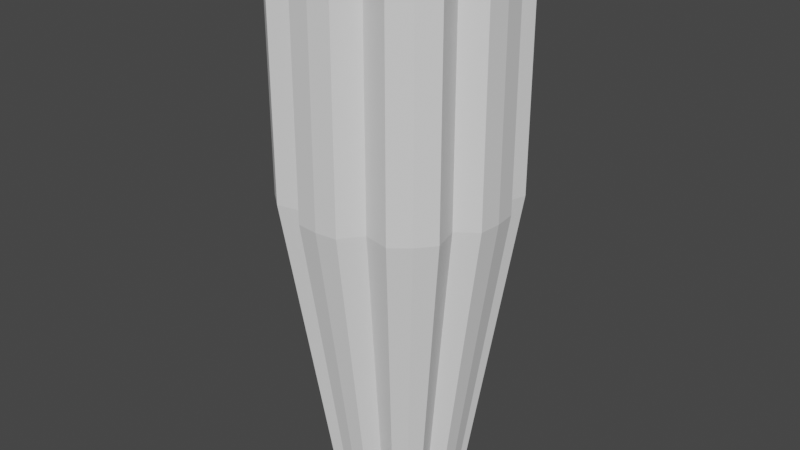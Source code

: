 # Source: bace.blend  (saved by Blender 2.83.19; exported with 4.5.12 LTS)
import bpy
from mathutils import Matrix  # noqa: F401  (used for matrix-valued properties, if any)

bpy.ops.wm.read_factory_settings(use_empty=True)
scene = bpy.context.scene
scene.name = 'Scene'

# ---- collections
col_collection = bpy.data.collections.new('Collection'); scene.collection.children.link(col_collection)

# ---- world
world_world = bpy.data.worlds.new('World'); scene.world = world_world
world_world.use_nodes = True; world_world.node_tree.nodes.clear()
_N = world_world.node_tree.nodes; _L = world_world.node_tree.links
n0 = _N.new('ShaderNodeOutputWorld'); n0.name = 'World Output'; n0.location = (300, 300)
n1 = _N.new('ShaderNodeBackground'); n1.name = 'Background'; n1.location = (10, 300)
n1.inputs[0].default_value = (0.05088, 0.05088, 0.05088, 1.0)
_L.new(n1.outputs[0], n0.inputs[0])
n0.is_active_output = True
world_world.color = (0.05088, 0.05088, 0.05088)
world_world.use_sun_shadow = False
world_world.sun_shadow_jitter_overblur = 0.0

# ---- meshes
me_cylinder = bpy.data.meshes.new('Cylinder')
me_cylinder.from_pydata([(3.15e-08, 0.6731, -4.541), (-1.012e-08, 1.169, 1.0), (0.1296, 0.6602, -4.541), (0.2251, 1.146, 1.0), (0.2204, 0.5321, -4.541), (0.3827, 0.9239, 1.0), (0.383, 0.5689, -4.541), (0.665, 0.9877, 1.0), (0.4875, 0.4838, -4.541), (0.8464, 0.84, 1.0), (0.5732, 0.3801, -4.541), (0.9953, 0.66, 1.0), (0.5321, 0.2204, -4.541), (0.9239, 0.3827, 1.0), (0.6517, 0.1313, -4.541), (1.132, 0.228, 1.0), (0.6645, 1.602e-07, -4.541), (1.154, 4.504e-08, 1.0), (0.6517, -0.1313, -4.541), (1.132, -0.228, 1.0), (0.5321, -0.2204, -4.541), (0.9239, -0.3827, 1.0), (0.5732, -0.3801, -4.541), (0.9953, -0.66, 1.0), (0.4875, -0.4838, -4.541), (0.8464, -0.84, 1.0), (0.383, -0.5689, -4.541), (0.665, -0.9877, 1.0), (0.2204, -0.5321, -4.541), (0.3827, -0.9239, 1.0), (0.1296, -0.6602, -4.541), (0.2251, -1.146, 1.0), (-1.85e-07, -0.6731, -4.541), (-3.86e-07, -1.169, 1.0), (-0.1296, -0.6602, -4.541), (-0.2251, -1.146, 1.0), (-0.2204, -0.5321, -4.541), (-0.3827, -0.9239, 1.0), (-0.383, -0.5689, -4.541), (-0.665, -0.9877, 1.0), (-0.4875, -0.4838, -4.541), (-0.8464, -0.84, 1.0), (-0.5732, -0.3801, -4.541), (-0.9953, -0.66, 1.0), (-0.5321, -0.2204, -4.541), (-0.9239, -0.3827, 1.0), (-0.6517, -0.1313, -4.541), (-1.132, -0.228, 1.0), (-0.6645, 7.594e-07, -4.541), (-1.154, 1.085e-06, 1.0), (-0.6517, 0.1313, -4.541), (-1.132, 0.228, 1.0), (-0.5321, 0.2204, -4.541), (-0.9239, 0.3827, 1.0), (-0.5732, 0.3801, -4.541), (-0.9953, 0.66, 1.0), (-0.4875, 0.4838, -4.541), (-0.8464, 0.84, 1.0), (-0.383, 0.5689, -4.541), (-0.665, 0.9877, 1.0), (-0.2204, 0.5321, -4.541), (-0.3827, 0.9239, 1.0), (-0.1296, 0.6602, -4.541), (-0.2251, 1.146, 1.0), (-1.012e-08, 1.169, -1.266), (0.2251, 1.146, -1.266), (0.3827, 0.9239, -1.266), (0.665, 0.9877, -1.266), (0.8464, 0.84, -1.266), (0.9953, 0.66, -1.266), (0.9239, 0.3827, -1.266), (1.132, 0.228, -1.266), (1.154, 4.504e-08, -1.266), (1.132, -0.228, -1.266), (0.9239, -0.3827, -1.266), (0.9953, -0.66, -1.266), (0.8464, -0.84, -1.266), (0.665, -0.9877, -1.266), (0.3827, -0.9239, -1.266), (0.2251, -1.146, -1.266), (-3.86e-07, -1.169, -1.266), (-0.2251, -1.146, -1.266), (-0.3827, -0.9239, -1.266), (-0.665, -0.9877, -1.266), (-0.8464, -0.84, -1.266), (-0.9953, -0.66, -1.266), (-0.9239, -0.3827, -1.266), (-1.132, -0.228, -1.266), (-1.154, 1.085e-06, -1.266), (-1.132, 0.228, -1.266), (-0.9239, 0.3827, -1.266), (-0.9953, 0.66, -1.266), (-0.8464, 0.84, -1.266), (-0.665, 0.9877, -1.266), (-0.3827, 0.9239, -1.266), (-0.2251, 1.146, -1.266), (-0.4666, 0.4666, 1.0), (0.4666, 0.4666, 1.0), (0.4666, -0.4666, 1.0), (-0.4666, -0.4666, 1.0), (-3.356e-07, -0.6251, 1.0), (-1.409e-07, 0.6251, 1.0), (0.6251, 3.657e-07, 1.0), (-0.4752, 0.778, 1.248), (-0.6251, 4.144e-07, 1.0), (0.2533, -0.5927, 1.0), (0.5927, -0.2533, 1.0), (0.5927, 0.2533, 1.0), (-0.2533, 0.5927, 1.0), (0.2533, 0.5927, 1.0), (-0.5927, 0.2533, 1.0), (-0.2533, -0.5927, 1.0), (-0.5927, -0.2533, 1.0), (-0.5927, 0.2533, -3.312), (-0.4666, 0.4666, -3.312), (0.5927, 0.2533, -3.312), (0.4666, 0.4666, -3.312), (0.2533, 0.5927, -3.312), (0.2533, -0.5927, -3.312), (0.4666, -0.4666, -3.312), (-0.2533, -0.5927, -3.312), (-4.063e-07, -0.6251, -3.312), (-0.2533, 0.5927, -3.312), (-2.116e-07, 0.6251, -3.312), (-2.705e-07, 3.973e-07, -3.312), (0.5927, -0.2533, -3.312), (0.6251, 3.657e-07, -3.312), (-0.5927, -0.2533, -3.312), (-0.6251, 4.144e-07, -3.312), (-0.4666, -0.4666, -3.312), (0.4752, -0.778, 1.248), (0.4752, 0.778, 1.248), (0.8878, 1.999e-07, 1.248), (-3.779e-07, -0.8953, 1.248), (-0.4752, -0.778, 1.248), (-0.8878, 7.434e-07, 1.248), (-9.31e-08, 0.8953, 1.248), (0.778, -0.4752, 1.248), (-0.778, -0.4752, 1.248), (0.778, 0.4752, 1.248), (-0.778, 0.4752, 1.248), (0.2533, -0.5927, 0.7207), (-0.5927, -0.2533, 0.7207), (-0.4666, -0.4666, 0.7207), (-0.2533, -0.5927, 0.7207), (-3.402e-07, -0.6251, 0.4594), (-0.5927, 0.2533, 0.7207), (-0.4666, 0.4666, 0.7207), (0.6251, 3.657e-07, 0.7207), (0.5927, -0.2533, 0.7207), (0.4666, -0.4666, 0.7207), (0.4666, 0.4666, 0.7207), (0.5927, 0.2533, 0.7207), (-0.6251, 4.144e-07, 0.7207), (-0.2533, 0.5927, 0.7207), (-1.455e-07, 0.6251, 0.7207), (0.2533, 0.5927, 0.7207), (0.2533, -0.5927, 0.1576), (-0.2533, -0.5927, 0.1576), (-0.5927, 0.2533, 0.1576), (0.6251, 3.657e-07, 0.1576), (0.4666, 0.4666, 0.1576), (-0.5927, -0.2533, 0.1576), (-0.4666, -0.4666, 0.1576), (-3.494e-07, -0.6251, 0.1576), (-0.4666, 0.4666, 0.1576), (0.5927, -0.2533, 0.1576), (0.4666, -0.4666, 0.1576), (0.5927, 0.2533, 0.1576), (-0.6251, 4.144e-07, 0.1576), (-0.2533, 0.5927, 0.1576), (-1.547e-07, 0.6251, 0.1576), (0.2533, 0.5927, 0.1576), (0.1267, -0.6089, 0.1576), (-0.1267, -0.6089, 0.4594), (0.1267, -0.6089, 0.4594), (-0.1267, -0.6089, 0.1576), (-3.564e-07, -0.9138, 0.1576), (-3.472e-07, -0.9138, 0.4594), (0.1267, -0.8976, 0.4594), (0.1267, -0.8976, 0.1576), (-0.1267, -0.8976, 0.4594), (-0.1267, -0.8976, 0.1576)], [], [(64, 1, 3, 65), (65, 3, 5, 66), (66, 5, 7, 67), (67, 7, 9, 68), (68, 9, 11, 69), (69, 11, 13, 70), (70, 13, 15, 71), (71, 15, 17, 72), (72, 17, 19, 73), (73, 19, 21, 74), (74, 21, 23, 75), (75, 23, 25, 76), (76, 25, 27, 77), (77, 27, 29, 78), (78, 29, 31, 79), (79, 31, 33, 80), (80, 33, 35, 81), (81, 35, 37, 82), (82, 37, 39, 83), (83, 39, 41, 84), (84, 41, 43, 85), (85, 43, 45, 86), (86, 45, 47, 87), (87, 47, 49, 88), (88, 49, 51, 89), (89, 51, 53, 90), (90, 53, 55, 91), (91, 55, 57, 92), (92, 57, 59, 93), (93, 59, 61, 94), (3, 1, 136, 131, 5), (94, 61, 63, 95), (95, 63, 1, 64), (0, 2, 4, 6, 8, 10, 12, 14, 16, 18, 20, 22, 24, 26, 28, 30, 32, 34, 36, 38, 40, 42, 44, 46, 48, 50, 52, 54, 56, 58, 60, 62), (62, 95, 64, 0), (60, 94, 95, 62), (58, 93, 94, 60), (56, 92, 93, 58), (54, 91, 92, 56), (52, 90, 91, 54), (50, 89, 90, 52), (48, 88, 89, 50), (46, 87, 88, 48), (44, 86, 87, 46), (42, 85, 86, 44), (40, 84, 85, 42), (38, 83, 84, 40), (36, 82, 83, 38), (34, 81, 82, 36), (32, 80, 81, 34), (30, 79, 80, 32), (28, 78, 79, 30), (26, 77, 78, 28), (24, 76, 77, 26), (22, 75, 76, 24), (20, 74, 75, 22), (18, 73, 74, 20), (16, 72, 73, 18), (14, 71, 72, 16), (12, 70, 71, 14), (10, 69, 70, 12), (8, 68, 69, 10), (6, 67, 68, 8), (4, 66, 67, 6), (2, 65, 66, 4), (0, 64, 65, 2), (37, 134, 138, 45, 43, 41, 39), (5, 131, 139, 13, 11, 9, 7), (13, 139, 132, 17, 15), (53, 140, 103, 61, 59, 57, 55), (165, 159, 113, 114), (21, 137, 130, 29, 27, 25, 23), (45, 138, 135, 49, 47), (98, 105, 100, 133, 130), (33, 133, 134, 37, 35), (101, 136, 103, 96, 108), (164, 173, 157, 118, 121), (17, 132, 137, 21, 19), (49, 135, 140, 53, 51), (162, 163, 129, 127), (163, 158, 120, 129), (116, 117, 123, 124, 126, 115), (121, 124, 128, 127, 129, 120), (128, 124, 123, 122, 114, 113), (126, 124, 121, 118, 119, 125), (166, 160, 126, 125), (167, 166, 125, 119), (168, 161, 116, 115), (157, 167, 119, 118), (160, 168, 115, 126), (169, 162, 127, 128), (158, 176, 164, 121, 120), (170, 165, 114, 122), (171, 170, 122, 123), (172, 171, 123, 117), (161, 172, 117, 116), (159, 169, 128, 113), (110, 104, 153, 146), (139, 131, 97), (103, 140, 96), (130, 137, 98), (130, 133, 33, 31, 29), (103, 136, 1, 63, 61), (137, 132, 102, 106, 98), (131, 136, 101, 109, 97), (138, 134, 99), (132, 139, 97, 107, 102), (135, 138, 99, 112, 104), (134, 133, 100, 111, 99), (140, 135, 104, 110, 96), (97, 109, 156, 151), (109, 101, 155, 156), (101, 108, 154, 155), (108, 96, 147, 154), (111, 100, 145, 174, 144), (104, 112, 142, 153), (102, 107, 152, 148), (105, 98, 150, 141), (107, 97, 151, 152), (98, 106, 149, 150), (106, 102, 148, 149), (99, 111, 144, 143), (112, 99, 143, 142), (100, 105, 141, 175, 145), (96, 110, 146, 147), (146, 153, 169, 159), (151, 156, 172, 161), (156, 155, 171, 172), (155, 154, 170, 171), (154, 147, 165, 170), (144, 174, 176, 158), (153, 142, 162, 169), (148, 152, 168, 160), (141, 150, 167, 157), (152, 151, 161, 168), (150, 149, 166, 167), (149, 148, 160, 166), (143, 144, 158, 163), (142, 143, 163, 162), (173, 164, 177, 180), (147, 146, 159, 165), (178, 179, 180, 177), (173, 175, 141, 157), (175, 173, 180, 179), (182, 181, 178, 177), (176, 174, 181, 182), (164, 176, 182, 177), (174, 145, 178, 181), (145, 175, 179, 178)])
_uv = me_cylinder.uv_layers.new(name='UVMap')
_uv.uv.foreach_set('vector', [1.0, 0.6944, 1.0, 1.0, 0.9688, 1.0, 0.9688, 0.6944, 0.9688, 0.6944, 0.9688, 1.0, 0.9375, 1.0, 0.9375, 0.6944, 0.9375, 0.6944, 0.9375, 1.0, 0.9062, 1.0, 0.9062, 0.6944, 0.9062, 0.6944, 0.9062, 1.0, 0.875, 1.0, 0.875, 0.6944, 0.875, 0.6944, 0.875, 1.0, 0.8438, 1.0, 0.8438, 0.6944, 0.8438, 0.6944, 0.8438, 1.0, 0.8125, 1.0, 0.8125, 0.6944, 0.8125, 0.6944, 0.8125, 1.0, 0.7812, 1.0, 0.7812, 0.6944, 0.7812, 0.6944, 0.7812, 1.0, 0.75, 1.0, 0.75, 0.6944, 0.75, 0.6944, 0.75, 1.0, 0.7188, 1.0, 0.7188, 0.6944, 0.7188, 0.6944, 0.7188, 1.0, 0.6875, 1.0, 0.6875, 0.6944, 0.6875, 0.6944, 0.6875, 1.0, 0.6562, 1.0, 0.6562, 0.6944, 0.6562, 0.6944, 0.6562, 1.0, 0.625, 1.0, 0.625, 0.6944, 0.625, 0.6944, 0.625, 1.0, 0.5938, 1.0, 0.5938, 0.6944, 0.5938, 0.6944, 0.5938, 1.0, 0.5625, 1.0, 0.5625, 0.6944, 0.5625, 0.6944, 0.5625, 1.0, 0.5312, 1.0, 0.5312, 0.6944, 0.5312, 0.6944, 0.5312, 1.0, 0.5, 1.0, 0.5, 0.6944, 0.5, 0.6944, 0.5, 1.0, 0.4688, 1.0, 0.4688, 0.6944, 0.4688, 0.6944, 0.4688, 1.0, 0.4375, 1.0, 0.4375, 0.6944, 0.4375, 0.6944, 0.4375, 1.0, 0.4062, 1.0, 0.4062, 0.6944, 0.4062, 0.6944, 0.4062, 1.0, 0.375, 1.0, 0.375, 0.6944, 0.375, 0.6944, 0.375, 1.0, 0.3438, 1.0, 0.3438, 0.6944, 0.3438, 0.6944, 0.3438, 1.0, 0.3125, 1.0, 0.3125, 0.6944, 0.3125, 0.6944, 0.3125, 1.0, 0.2812, 1.0, 0.2812, 0.6944, 0.2812, 0.6944, 0.2812, 1.0, 0.25, 1.0, 0.25, 0.6944, 0.25, 0.6944, 0.25, 1.0, 0.2188, 1.0, 0.2188, 0.6944, 0.2188, 0.6944, 0.2188, 1.0, 0.1875, 1.0, 0.1875, 0.6944, 0.1875, 0.6944, 0.1875, 1.0, 0.1562, 1.0, 0.1562, 0.6944, 0.1562, 0.6944, 0.1562, 1.0, 0.125, 1.0, 0.125, 0.6944, 0.125, 0.6944, 0.125, 1.0, 0.09375, 1.0, 0.09375, 0.6944, 0.09375, 0.6944, 0.09375, 1.0, 0.0625, 1.0, 0.0625, 0.6944, 0.2968, 0.4854, 0.25, 0.49, 0.25, 0.4159, 0.3418, 0.4068, 0.3418, 0.4717, 0.0625, 0.6944, 0.0625, 1.0, 0.03125, 1.0, 0.03125, 0.6944, 0.03125, 0.6944, 0.03125, 1.0, 0.0, 1.0, 0.0, 0.6944, 0.75, 0.49, 0.7968, 0.4854, 0.8418, 0.4717, 0.8833, 0.4496, 0.9197, 0.4197, 0.9496, 0.3833, 0.9717, 0.3418, 0.9854, 0.2968, 0.99, 0.25, 0.9854, 0.2032, 0.9717, 0.1582, 0.9496, 0.1167, 0.9197, 0.08029, 0.8833, 0.05045, 0.8418, 0.02827, 0.7968, 0.01461, 0.75, 0.01, 0.7032, 0.01461, 0.6582, 0.02827, 0.6167, 0.05045, 0.5803, 0.08029, 0.5504, 0.1167, 0.5283, 0.1582, 0.5146, 0.2032, 0.51, 0.25, 0.5146, 0.2968, 0.5283, 0.3418, 0.5504, 0.3833, 0.5803, 0.4197, 0.6167, 0.4496, 0.6582, 0.4717, 0.7032, 0.4854, 0.03125, 0.5, 0.03125, 0.6944, 0.0, 0.6944, 0.0, 0.5, 0.0625, 0.5, 0.0625, 0.6944, 0.03125, 0.6944, 0.03125, 0.5, 0.09375, 0.5, 0.09375, 0.6944, 0.0625, 0.6944, 0.0625, 0.5, 0.125, 0.5, 0.125, 0.6944, 0.09375, 0.6944, 0.09375, 0.5, 0.1562, 0.5, 0.1562, 0.6944, 0.125, 0.6944, 0.125, 0.5, 0.1875, 0.5, 0.1875, 0.6944, 0.1562, 0.6944, 0.1562, 0.5, 0.2188, 0.5, 0.2188, 0.6944, 0.1875, 0.6944, 0.1875, 0.5, 0.25, 0.5, 0.25, 0.6944, 0.2188, 0.6944, 0.2188, 0.5, 0.2812, 0.5, 0.2812, 0.6944, 0.25, 0.6944, 0.25, 0.5, 0.3125, 0.5, 0.3125, 0.6944, 0.2812, 0.6944, 0.2812, 0.5, 0.3438, 0.5, 0.3438, 0.6944, 0.3125, 0.6944, 0.3125, 0.5, 0.375, 0.5, 0.375, 0.6944, 0.3438, 0.6944, 0.3438, 0.5, 0.4062, 0.5, 0.4062, 0.6944, 0.375, 0.6944, 0.375, 0.5, 0.4375, 0.5, 0.4375, 0.6944, 0.4062, 0.6944, 0.4062, 0.5, 0.4688, 0.5, 0.4688, 0.6944, 0.4375, 0.6944, 0.4375, 0.5, 0.5, 0.5, 0.5, 0.6944, 0.4688, 0.6944, 0.4688, 0.5, 0.5312, 0.5, 0.5312, 0.6944, 0.5, 0.6944, 0.5, 0.5, 0.5625, 0.5, 0.5625, 0.6944, 0.5312, 0.6944, 0.5312, 0.5, 0.5938, 0.5, 0.5938, 0.6944, 0.5625, 0.6944, 0.5625, 0.5, 0.625, 0.5, 0.625, 0.6944, 0.5938, 0.6944, 0.5938, 0.5, 0.6562, 0.5, 0.6562, 0.6944, 0.625, 0.6944, 0.625, 0.5, 0.6875, 0.5, 0.6875, 0.6944, 0.6562, 0.6944, 0.6562, 0.5, 0.7188, 0.5, 0.7188, 0.6944, 0.6875, 0.6944, 0.6875, 0.5, 0.75, 0.5, 0.75, 0.6944, 0.7188, 0.6944, 0.7188, 0.5, 0.7812, 0.5, 0.7812, 0.6944, 0.75, 0.6944, 0.75, 0.5, 0.8125, 0.5, 0.8125, 0.6944, 0.7812, 0.6944, 0.7812, 0.5, 0.8438, 0.5, 0.8438, 0.6944, 0.8125, 0.6944, 0.8125, 0.5, 0.875, 0.5, 0.875, 0.6944, 0.8438, 0.6944, 0.8438, 0.5, 0.9062, 0.5, 0.9062, 0.6944, 0.875, 0.6944, 0.875, 0.5, 0.9375, 0.5, 0.9375, 0.6944, 0.9062, 0.6944, 0.9062, 0.5, 0.9688, 0.5, 0.9688, 0.6944, 0.9375, 0.6944, 0.9375, 0.5, 1.0, 0.5, 1.0, 0.6944, 0.9688, 0.6944, 0.9688, 0.5, 0.1582, 0.02827, 0.1582, 0.09321, 0.09321, 0.1582, 0.02827, 0.1582, 0.05045, 0.1167, 0.08029, 0.08029, 0.1167, 0.05045, 0.3418, 0.4717, 0.3418, 0.4068, 0.4068, 0.3418, 0.4717, 0.3418, 0.4496, 0.3833, 0.4197, 0.4197, 0.3833, 0.4496, 0.4717, 0.3418, 0.4068, 0.3418, 0.4159, 0.25, 0.49, 0.25, 0.4854, 0.2968, 0.02827, 0.3418, 0.09321, 0.3418, 0.1582, 0.4068, 0.1582, 0.4717, 0.1167, 0.4496, 0.08029, 0.4197, 0.05045, 0.3833, 0.1582, 0.3418, 0.1582, 0.2959, 0.1582, 0.2959, 0.1582, 0.3418, 0.4717, 0.1582, 0.4068, 0.1582, 0.3418, 0.09321, 0.3418, 0.02827, 0.3833, 0.05045, 0.4197, 0.08029, 0.4496, 0.1167, 0.02827, 0.1582, 0.09321, 0.1582, 0.08408, 0.25, 0.01, 0.25, 0.01461, 0.2032, 0.3418, 0.1582, 0.2959, 0.1582, 0.25, 0.1582, 0.25, 0.08408, 0.3418, 0.09321, 0.25, 0.01, 0.25, 0.08408, 0.1582, 0.09321, 0.1582, 0.02827, 0.2032, 0.01461, 0.25, 0.3418, 0.25, 0.4159, 0.1582, 0.4068, 0.1582, 0.3418, 0.2041, 0.3418, 0.25, 0.1582, 0.273, 0.1582, 0.2959, 0.1582, 0.2959, 0.1582, 0.25, 0.1582, 0.49, 0.25, 0.4159, 0.25, 0.4068, 0.1582, 0.4717, 0.1582, 0.4854, 0.2032, 0.01, 0.25, 0.08408, 0.25, 0.09321, 0.3418, 0.02827, 0.3418, 0.01461, 0.2968, 0.1582, 0.2041, 0.1582, 0.1582, 0.1582, 0.1582, 0.1582, 0.2041, 0.1582, 0.1582, 0.2041, 0.1582, 0.2041, 0.1582, 0.1582, 0.1582, 0.3418, 0.3418, 0.2959, 0.3418, 0.25, 0.3418, 0.25, 0.25, 0.3418, 0.25, 0.3418, 0.2959, 0.25, 0.1582, 0.25, 0.25, 0.1582, 0.25, 0.1582, 0.2041, 0.1582, 0.1582, 0.2041, 0.1582, 0.1582, 0.25, 0.25, 0.25, 0.25, 0.3418, 0.2041, 0.3418, 0.1582, 0.3418, 0.1582, 0.2959, 0.3418, 0.25, 0.25, 0.25, 0.25, 0.1582, 0.2959, 0.1582, 0.3418, 0.1582, 0.3418, 0.2041, 0.3418, 0.2041, 0.3418, 0.25, 0.3418, 0.25, 0.3418, 0.2041, 0.3418, 0.1582, 0.3418, 0.2041, 0.3418, 0.2041, 0.3418, 0.1582, 0.3418, 0.2959, 0.3418, 0.3418, 0.3418, 0.3418, 0.3418, 0.2959, 0.2959, 0.1582, 0.3418, 0.1582, 0.3418, 0.1582, 0.2959, 0.1582, 0.3418, 0.25, 0.3418, 0.2959, 0.3418, 0.2959, 0.3418, 0.25, 0.1582, 0.25, 0.1582, 0.2041, 0.1582, 0.2041, 0.1582, 0.25, 0.2041, 0.1582, 0.227, 0.1582, 0.25, 0.1582, 0.25, 0.1582, 0.2041, 0.1582, 0.2041, 0.3418, 0.1582, 0.3418, 0.1582, 0.3418, 0.2041, 0.3418, 0.25, 0.3418, 0.2041, 0.3418, 0.2041, 0.3418, 0.25, 0.3418, 0.2959, 0.3418, 0.25, 0.3418, 0.25, 0.3418, 0.2959, 0.3418, 0.3418, 0.3418, 0.2959, 0.3418, 0.2959, 0.3418, 0.3418, 0.3418, 0.1582, 0.2959, 0.1582, 0.25, 0.1582, 0.25, 0.1582, 0.2959, 0.1582, 0.2959, 0.1582, 0.25, 0.1582, 0.25, 0.1582, 0.2959, 0.4068, 0.3418, 0.3418, 0.4068, 0.3418, 0.3418, 0.1582, 0.4068, 0.09321, 0.3418, 0.1582, 0.3418, 0.3418, 0.09321, 0.4068, 0.1582, 0.3418, 0.1582, 0.3418, 0.09321, 0.25, 0.08408, 0.25, 0.01, 0.2968, 0.01461, 0.3418, 0.02827, 0.1582, 0.4068, 0.25, 0.4159, 0.25, 0.49, 0.2032, 0.4854, 0.1582, 0.4717, 0.4068, 0.1582, 0.4159, 0.25, 0.3418, 0.25, 0.3418, 0.2041, 0.3418, 0.1582, 0.3418, 0.4068, 0.25, 0.4159, 0.25, 0.3418, 0.2959, 0.3418, 0.3418, 0.3418, 0.09321, 0.1582, 0.1582, 0.09321, 0.1582, 0.1582, 0.4159, 0.25, 0.4068, 0.3418, 0.3418, 0.3418, 0.3418, 0.2959, 0.3418, 0.25, 0.08408, 0.25, 0.09321, 0.1582, 0.1582, 0.1582, 0.1582, 0.2041, 0.1582, 0.25, 0.1582, 0.09321, 0.25, 0.08408, 0.25, 0.1582, 0.2041, 0.1582, 0.1582, 0.1582, 0.09321, 0.3418, 0.08408, 0.25, 0.1582, 0.25, 0.1582, 0.2959, 0.1582, 0.3418, 0.3418, 0.3418, 0.2959, 0.3418, 0.2959, 0.3418, 0.3418, 0.3418, 0.2959, 0.3418, 0.25, 0.3418, 0.25, 0.3418, 0.2959, 0.3418, 0.25, 0.3418, 0.2041, 0.3418, 0.2041, 0.3418, 0.25, 0.3418, 0.2041, 0.3418, 0.1582, 0.3418, 0.1582, 0.3418, 0.2041, 0.3418, 0.2041, 0.1582, 0.25, 0.1582, 0.25, 0.1582, 0.227, 0.1582, 0.2041, 0.1582, 0.1582, 0.25, 0.1582, 0.2041, 0.1582, 0.2041, 0.1582, 0.25, 0.3418, 0.25, 0.3418, 0.2959, 0.3418, 0.2959, 0.3418, 0.25, 0.2959, 0.1582, 0.3418, 0.1582, 0.3418, 0.1582, 0.2959, 0.1582, 0.3418, 0.2959, 0.3418, 0.3418, 0.3418, 0.3418, 0.3418, 0.2959, 0.3418, 0.1582, 0.3418, 0.2041, 0.3418, 0.2041, 0.3418, 0.1582, 0.3418, 0.2041, 0.3418, 0.25, 0.3418, 0.25, 0.3418, 0.2041, 0.1582, 0.1582, 0.2041, 0.1582, 0.2041, 0.1582, 0.1582, 0.1582, 0.1582, 0.2041, 0.1582, 0.1582, 0.1582, 0.1582, 0.1582, 0.2041, 0.25, 0.1582, 0.2959, 0.1582, 0.2959, 0.1582, 0.273, 0.1582, 0.25, 0.1582, 0.1582, 0.3418, 0.1582, 0.2959, 0.1582, 0.2959, 0.1582, 0.3418, 0.1582, 0.2959, 0.1582, 0.25, 0.1582, 0.25, 0.1582, 0.2959, 0.3418, 0.3418, 0.2959, 0.3418, 0.2959, 0.3418, 0.3418, 0.3418, 0.2959, 0.3418, 0.25, 0.3418, 0.25, 0.3418, 0.2959, 0.3418, 0.25, 0.3418, 0.2041, 0.3418, 0.2041, 0.3418, 0.25, 0.3418, 0.2041, 0.3418, 0.1582, 0.3418, 0.1582, 0.3418, 0.2041, 0.3418, 0.2041, 0.1582, 0.227, 0.1582, 0.227, 0.1582, 0.2041, 0.1582, 0.1582, 0.25, 0.1582, 0.2041, 0.1582, 0.2041, 0.1582, 0.25, 0.3418, 0.25, 0.3418, 0.2959, 0.3418, 0.2959, 0.3418, 0.25, 0.2959, 0.1582, 0.3418, 0.1582, 0.3418, 0.1582, 0.2959, 0.1582, 0.3418, 0.2959, 0.3418, 0.3418, 0.3418, 0.3418, 0.3418, 0.2959, 0.3418, 0.1582, 0.3418, 0.2041, 0.3418, 0.2041, 0.3418, 0.1582, 0.3418, 0.2041, 0.3418, 0.25, 0.3418, 0.25, 0.3418, 0.2041, 0.1582, 0.1582, 0.2041, 0.1582, 0.2041, 0.1582, 0.1582, 0.1582, 0.1582, 0.2041, 0.1582, 0.1582, 0.1582, 0.1582, 0.1582, 0.2041, 0.273, 0.1582, 0.25, 0.1582, 0.25, 0.1582, 0.273, 0.1582, 0.1582, 0.3418, 0.1582, 0.2959, 0.1582, 0.2959, 0.1582, 0.3418, 0.25, 0.1582, 0.273, 0.1582, 0.273, 0.1582, 0.25, 0.1582, 0.273, 0.1582, 0.273, 0.1582, 0.2959, 0.1582, 0.2959, 0.1582, 0.273, 0.1582, 0.273, 0.1582, 0.273, 0.1582, 0.273, 0.1582, 0.227, 0.1582, 0.227, 0.1582, 0.25, 0.1582, 0.25, 0.1582, 0.227, 0.1582, 0.227, 0.1582, 0.227, 0.1582, 0.227, 0.1582, 0.25, 0.1582, 0.227, 0.1582, 0.227, 0.1582, 0.25, 0.1582, 0.227, 0.1582, 0.25, 0.1582, 0.25, 0.1582, 0.227, 0.1582, 0.25, 0.1582, 0.273, 0.1582, 0.273, 0.1582, 0.25, 0.1582])
me_cylinder.use_remesh_fix_poles = True
me_cylinder.use_remesh_preserve_attributes = False
me_cylinder.use_mirror_vertex_groups = False
me_cylinder.update()

# ---- objects
ob_cylinder = bpy.data.objects.new('Cylinder', me_cylinder)

# ---- transforms, parenting, visibility, modifiers, constraints
ob_cylinder.location = (0.0, 0.0, 0.0)
ob_cylinder.lineart.crease_threshold = 0.0

# ---- collection membership
col_collection.objects.link(ob_cylinder)

# ---- scene / render settings (as saved in the file)
scene.frame_start = 1; scene.frame_end = 250; scene.frame_set(1)
scene.render.engine = 'BLENDER_EEVEE_NEXT'
scene.cycles.use_denoising = False
scene.cycles.samples = 128
scene.cycles.sampling_pattern = 'TABULATED_SOBOL'
scene.cycles.use_adaptive_sampling = False
scene.cycles.use_light_tree = False
scene.view_settings.view_transform = 'Filmic'
bpy.context.view_layer.update()

# ---- added for rendering (the .blend has no active camera and no usable light): camera, sun
cam_auto = bpy.data.cameras.new('AutoCamera')
cam_auto.lens = 50.0
cam_auto.sensor_width = 36.0
cam_auto.clip_end = 1000.0
ob_auto_camera = bpy.data.objects.new('AutoCamera', cam_auto)
scene.collection.objects.link(ob_auto_camera)
ob_auto_camera.location = (6.15794, -7.38953, 3.27997)
ob_auto_camera.rotation_euler = (1.09748, -7.21219e-08, 0.694738)
scene.camera = ob_auto_camera
light_auto_sun = bpy.data.lights.new('AutoSun', 'SUN')
light_auto_sun.energy = 3.0
light_auto_sun.angle = 0.0523599
ob_auto_sun = bpy.data.objects.new('AutoSun', light_auto_sun)
scene.collection.objects.link(ob_auto_sun)
ob_auto_sun.rotation_euler = (0.872665, 0.174533, 0.523599)
bpy.context.view_layer.update()

